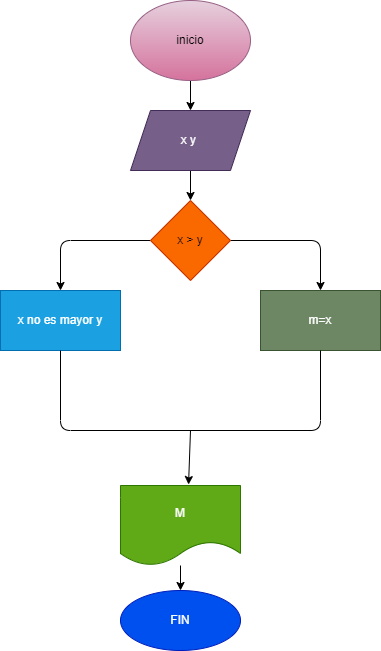

The diagram above was exported from draw.io. Its source (the exported page's mxGraphModel, read from the mxfile embedded in the PNG):
<mxGraphModel dx="564" dy="470" grid="1" gridSize="10" guides="1" tooltips="1" connect="1" arrows="1" fold="1" page="1" pageScale="1" pageWidth="827" pageHeight="1169" math="0" shadow="0">
  <root>
    <mxCell id="0" />
    <mxCell id="1" parent="0" />
    <mxCell id="4" value="" style="edgeStyle=none;html=1;" parent="1" source="2" target="3" edge="1">
      <mxGeometry relative="1" as="geometry" />
    </mxCell>
    <mxCell id="2" value="inicio" style="ellipse;whiteSpace=wrap;html=1;strokeColor=#996185;fillColor=#e6d0de;gradientColor=#d5739d;" parent="1" vertex="1">
      <mxGeometry x="220" y="60" width="120" height="80" as="geometry" />
    </mxCell>
    <mxCell id="6" value="" style="edgeStyle=none;html=1;" parent="1" source="3" target="5" edge="1">
      <mxGeometry relative="1" as="geometry" />
    </mxCell>
    <mxCell id="3" value="x y&amp;nbsp;" style="shape=parallelogram;perimeter=parallelogramPerimeter;whiteSpace=wrap;html=1;fixedSize=1;fillColor=#76608a;strokeColor=#432D57;fontColor=#ffffff;" parent="1" vertex="1">
      <mxGeometry x="220" y="170" width="120" height="60" as="geometry" />
    </mxCell>
    <mxCell id="8" value="" style="edgeStyle=none;html=1;" parent="1" source="5" target="7" edge="1">
      <mxGeometry relative="1" as="geometry">
        <Array as="points">
          <mxPoint x="410" y="300" />
        </Array>
      </mxGeometry>
    </mxCell>
    <mxCell id="10" value="" style="edgeStyle=none;html=1;" parent="1" source="5" target="9" edge="1">
      <mxGeometry relative="1" as="geometry">
        <Array as="points">
          <mxPoint x="150" y="300" />
        </Array>
      </mxGeometry>
    </mxCell>
    <mxCell id="5" value="x &amp;gt; y" style="rhombus;whiteSpace=wrap;html=1;fillColor=#fa6800;fontColor=#000000;strokeColor=#C73500;" parent="1" vertex="1">
      <mxGeometry x="240" y="260" width="80" height="80" as="geometry" />
    </mxCell>
    <mxCell id="7" value="m=x" style="whiteSpace=wrap;html=1;fillColor=#6d8764;fontColor=#ffffff;strokeColor=#3A5431;" parent="1" vertex="1">
      <mxGeometry x="350" y="350" width="120" height="60" as="geometry" />
    </mxCell>
    <mxCell id="9" value="x no es mayor y" style="whiteSpace=wrap;html=1;fillColor=#1ba1e2;strokeColor=#006EAF;fontColor=#ffffff;" parent="1" vertex="1">
      <mxGeometry x="90" y="350" width="120" height="60" as="geometry" />
    </mxCell>
    <mxCell id="17" value="" style="edgeStyle=none;html=1;" parent="1" source="13" target="16" edge="1">
      <mxGeometry relative="1" as="geometry" />
    </mxCell>
    <mxCell id="13" value="M" style="shape=document;whiteSpace=wrap;html=1;boundedLbl=1;fillColor=#60a917;fontColor=#ffffff;strokeColor=#2D7600;" parent="1" vertex="1">
      <mxGeometry x="210" y="545" width="120" height="80" as="geometry" />
    </mxCell>
    <mxCell id="16" value="FIN" style="ellipse;whiteSpace=wrap;html=1;fillColor=#0050ef;fontColor=#ffffff;strokeColor=#001DBC;" parent="1" vertex="1">
      <mxGeometry x="210" y="650" width="120" height="60" as="geometry" />
    </mxCell>
    <mxCell id="18" value="" style="endArrow=none;html=1;exitX=0.5;exitY=1;exitDx=0;exitDy=0;entryX=0.5;entryY=1;entryDx=0;entryDy=0;" parent="1" source="9" target="7" edge="1">
      <mxGeometry width="50" height="50" relative="1" as="geometry">
        <mxPoint x="270" y="600" as="sourcePoint" />
        <mxPoint x="320" y="550" as="targetPoint" />
        <Array as="points">
          <mxPoint x="150" y="490" />
          <mxPoint x="410" y="490" />
        </Array>
      </mxGeometry>
    </mxCell>
    <mxCell id="19" value="" style="endArrow=classic;html=1;entryX=0.567;entryY=-0.012;entryDx=0;entryDy=0;entryPerimeter=0;" parent="1" target="13" edge="1">
      <mxGeometry width="50" height="50" relative="1" as="geometry">
        <mxPoint x="280" y="490" as="sourcePoint" />
        <mxPoint x="320" y="550" as="targetPoint" />
      </mxGeometry>
    </mxCell>
  </root>
</mxGraphModel>